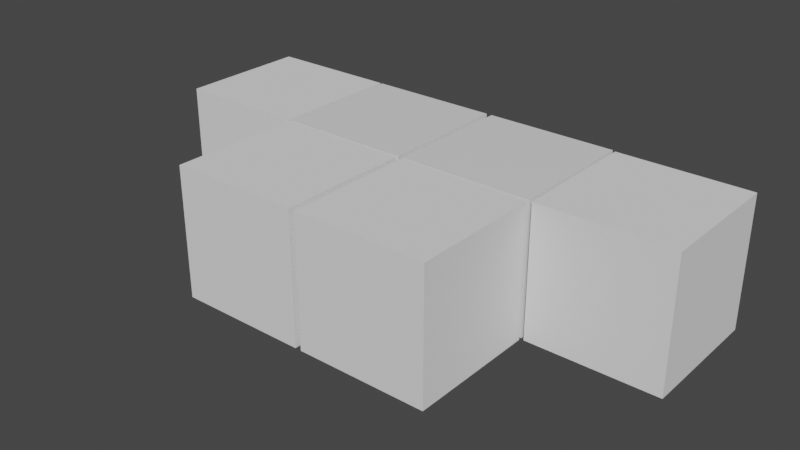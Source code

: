 # Source: Escada_de_3_degraus.blend  (saved by Blender 2.82.7; exported with 4.5.12 LTS)
import bpy
from mathutils import Matrix  # noqa: F401  (used for matrix-valued properties, if any)

bpy.ops.wm.read_factory_settings(use_empty=True)
scene = bpy.context.scene
scene.name = 'Scene'

# ---- collections
col_referencia = bpy.data.collections.new('Referencia'); scene.collection.children.link(col_referencia)
col_objetos = bpy.data.collections.new('Objetos'); scene.collection.children.link(col_objetos)
col_escada = bpy.data.collections.new('Escada'); col_objetos.children.link(col_escada)

# ---- materials (node trees are filled in below, after node groups)
mat_boxreference_014 = bpy.data.materials.new('BoxReference.014')
mat_boxreference_014.use_transparent_shadow = False
mat_boxreference_014.diffuse_color = (0.8, 0.8, 0.8, 0.0)
mat_boxreference_011 = bpy.data.materials.new('BoxReference.011')
mat_boxreference_011.use_transparent_shadow = False
mat_boxreference_011.diffuse_color = (0.8, 0.8, 0.8, 0.0)

# ---- node groups
ng_auto_smooth = bpy.data.node_groups.new('Auto Smooth', 'GeometryNodeTree')
_s = ng_auto_smooth.interface.new_socket(name='Geometry', in_out='OUTPUT', socket_type='NodeSocketGeometry')
_s = ng_auto_smooth.interface.new_socket(name='Geometry', in_out='INPUT', socket_type='NodeSocketGeometry')
_s = ng_auto_smooth.interface.new_socket(name='Angle', in_out='INPUT', socket_type='NodeSocketFloat')
_s.subtype = 'ANGLE'
_s.min_value = 0.0
_s.max_value = 3.142
ng_auto_smooth.is_modifier = True
_N = ng_auto_smooth.nodes; _L = ng_auto_smooth.links
n0 = _N.new('NodeGroupOutput'); n0.name = 'Group Output'; n0.location = (480, -100)
n1 = _N.new('NodeGroupInput'); n1.name = 'Group Input'; n1.location = (-420, -300)
n2 = _N.new('NodeGroupInput'); n2.name = 'Group Input.001'; n2.location = (-60, -100)
n3 = _N.new('GeometryNodeSetShadeSmooth'); n3.name = 'Set Shade Smooth'; n3.location = (120, -100)
n3.domain = 'EDGE'
n4 = _N.new('GeometryNodeSetShadeSmooth'); n4.name = 'Set Shade Smooth.001'; n4.location = (300, -100)
n5 = _N.new('GeometryNodeInputMeshEdgeAngle'); n5.name = 'Edge Angle'; n5.location = (-420, -220)
n6 = _N.new('GeometryNodeInputEdgeSmooth'); n6.name = 'Is Edge Smooth'; n6.location = (-60, -160)
n7 = _N.new('GeometryNodeInputShadeSmooth'); n7.name = 'Is Face Smooth'; n7.location = (-240, -340)
n8 = _N.new('FunctionNodeBooleanMath'); n8.name = 'Boolean Math'; n8.location = (-60, -220)
n9 = _N.new('FunctionNodeCompare'); n9.name = 'Compare'; n9.location = (-240, -180)
n9.operation = 'LESS_EQUAL'
_L.new(n5.outputs[0], n9.inputs[0])
_L.new(n4.outputs[0], n0.inputs[0])
_L.new(n1.outputs[1], n9.inputs[1])
_L.new(n9.outputs[0], n8.inputs[0])
_L.new(n7.outputs[0], n8.inputs[1])
_L.new(n2.outputs[0], n3.inputs[0])
_L.new(n6.outputs[0], n3.inputs[1])
_L.new(n3.outputs[0], n4.inputs[0])
_L.new(n8.outputs[0], n3.inputs[2])
n0.is_active_output = True

# ---- material node trees
mat_boxreference_014.use_nodes = True; mat_boxreference_014.node_tree.nodes.clear()
_N = mat_boxreference_014.node_tree.nodes; _L = mat_boxreference_014.node_tree.links
n0 = _N.new('ShaderNodeOutputMaterial'); n0.name = 'Material Output'; n0.location = (300, 300)
n1 = _N.new('ShaderNodeBsdfPrincipled'); n1.name = 'Principled BSDF'; n1.location = (10, 300)
n1.distribution = 'GGX'
n1.subsurface_method = 'BURLEY'
n1.inputs[3].default_value = 1.45
n1.inputs[27].default_value = (0.0, 0.0, 0.0, 1.0)
n1.inputs[28].default_value = 1.0
_L.new(n1.outputs[0], n0.inputs[0])
n0.is_active_output = True
mat_boxreference_011.use_nodes = True; mat_boxreference_011.node_tree.nodes.clear()
_N = mat_boxreference_011.node_tree.nodes; _L = mat_boxreference_011.node_tree.links
n0 = _N.new('ShaderNodeOutputMaterial'); n0.name = 'Material Output'; n0.location = (300, 300)
n1 = _N.new('ShaderNodeBsdfPrincipled'); n1.name = 'Principled BSDF'; n1.location = (10, 300)
n1.distribution = 'GGX'
n1.subsurface_method = 'BURLEY'
n1.inputs[3].default_value = 1.45
n1.inputs[27].default_value = (0.0, 0.0, 0.0, 1.0)
n1.inputs[28].default_value = 1.0
_L.new(n1.outputs[0], n0.inputs[0])
n0.is_active_output = True

# ---- world
world_world = bpy.data.worlds.new('World'); scene.world = world_world
world_world.use_nodes = True; world_world.node_tree.nodes.clear()
_N = world_world.node_tree.nodes; _L = world_world.node_tree.links
n0 = _N.new('ShaderNodeOutputWorld'); n0.name = 'World Output'; n0.location = (300, 300)
n1 = _N.new('ShaderNodeBackground'); n1.name = 'Background'; n1.location = (10, 300)
n1.inputs[0].default_value = (0.05088, 0.05088, 0.05088, 1.0)
_L.new(n1.outputs[0], n0.inputs[0])
n0.is_active_output = True
world_world.color = (0.05088, 0.05088, 0.05088)
world_world.use_sun_shadow = False
world_world.sun_shadow_jitter_overblur = 0.0

# ---- meshes
me_cube_002 = bpy.data.meshes.new('Cube.002')
me_cube_002.from_pydata([(-5.0, -5.0, 0.4221), (-5.0, -5.0, 10.42), (-5.0, 5.0, 0.4221), (-5.0, 5.0, 10.42), (5.0, -5.0, 0.4221), (5.0, -5.0, 10.42), (5.0, 5.0, 0.4221), (5.0, 5.0, 10.42)], [], [(0, 1, 3, 2), (2, 3, 7, 6), (6, 7, 5, 4), (4, 5, 1, 0), (2, 6, 4, 0), (7, 3, 1, 5)])
_uv = me_cube_002.uv_layers.new(name='UVMap')
_uv.uv.foreach_set('vector', [0.375, 0.0, 0.625, 0.0, 0.625, 0.25, 0.375, 0.25, 0.375, 0.25, 0.625, 0.25, 0.625, 0.5, 0.375, 0.5, 0.375, 0.5, 0.625, 0.5, 0.625, 0.75, 0.375, 0.75, 0.375, 0.75, 0.625, 0.75, 0.625, 1.0, 0.375, 1.0, 0.125, 0.5, 0.375, 0.5, 0.375, 0.75, 0.125, 0.75, 0.625, 0.5, 0.875, 0.5, 0.875, 0.75, 0.625, 0.75])
me_cube_002.materials.append(mat_boxreference_014)
me_cube_002.use_remesh_fix_poles = True
me_cube_002.use_remesh_preserve_attributes = False
me_cube_002.use_mirror_vertex_groups = False
me_cube_002.update()
me_cube_001 = bpy.data.meshes.new('Cube.001')
me_cube_001.from_pydata([(-1.0, 1.0, -1.0), (-1.0, 1.0, 1.0), (1.0, 1.0, -1.0), (1.0, 1.0, 1.0), (-1.0, 0.6, -1.0), (-1.0, 0.2, -1.0), (-1.0, -0.2, -1.0), (-1.0, 0.2, 1.0), (-1.0, 0.6, 1.0), (1.0, -0.2, -1.0), (1.0, 0.2, -1.0), (1.0, 0.6, -1.0), (1.0, 0.6, 1.0), (1.0, 0.2, 1.0), (-1.0, 0.2, 2.894), (-1.0, 0.6, 2.894), (1.0, 0.6, 2.894), (1.0, 0.2, 2.894), (-1.0, -0.2, 4.749), (-1.0, 0.2, 4.749), (1.0, 0.2, 4.749), (1.0, -0.2, 4.749), (-1.0, 0.6, 1.188), (-1.0, 1.0, 1.188), (1.0, 1.0, 1.188), (1.0, 0.6, 1.188), (-1.0, 0.2, 3.082), (-1.0, 0.6, 3.082), (1.0, 0.6, 3.082), (1.0, 0.2, 3.082), (-1.0, -0.2, 4.936), (-1.0, 0.2, 4.936), (1.0, 0.2, 4.936), (1.0, -0.2, 4.936), (-1.0, 0.9997, 1.0), (1.0, 0.9997, 1.0), (-1.0, 0.5997, 2.894), (1.0, 0.5997, 2.894), (-1.0, 0.1997, 4.749), (1.0, 0.1997, 4.749), (-1.0, 0.9997, 1.188), (1.0, 0.9997, 1.188), (-1.0, 0.5997, 3.082), (1.0, 0.5997, 3.082), (-1.0, 0.1997, 4.936), (1.0, 0.1997, 4.936), (-1.004, 0.6, 1.0), (-1.004, 0.9536, 1.0), (1.003, 0.9536, 1.0), (1.003, 0.6, 1.0), (-1.004, 0.2, 2.894), (-1.004, 0.5536, 2.894), (1.003, 0.5536, 2.894), (1.003, 0.2, 2.894), (-1.004, -0.2, 4.749), (-1.004, 0.1536, 4.749), (1.003, 0.1536, 4.749), (1.003, -0.2, 4.749), (-1.004, 0.6, 1.188), (-1.004, 0.9536, 1.188), (1.003, 0.9536, 1.188), (1.003, 0.6, 1.188), (-1.004, 0.2, 3.082), (-1.004, 0.5536, 3.082), (1.003, 0.5536, 3.082), (1.003, 0.2, 3.082), (-1.004, -0.2, 4.936), (-1.004, 0.1536, 4.936), (1.003, 0.1536, 4.936), (1.003, -0.2, 4.936), (1.003, 0.1997, 4.749), (1.003, 0.1997, 4.936), (-1.004, 0.5997, 2.894), (-1.004, 0.5997, 3.082), (1.003, 0.5997, 3.082), (1.003, 0.5997, 2.894), (1.003, 0.9997, 1.0), (1.003, 0.9997, 1.188), (-1.004, 0.9997, 1.188), (-1.004, 0.9997, 1.0), (-1.004, 0.1997, 4.749), (-1.004, 0.1997, 4.936)], [], [(4, 8, 1, 0), (0, 1, 3, 2), (1, 8, 46, 47), (13, 20, 21, 9, 10), (11, 10, 9, 6, 5, 4, 0, 2), (2, 3, 12, 11), (6, 18, 19, 7, 5), (7, 14, 15, 8, 4, 5), (11, 12, 16, 17, 13, 10), (3, 1, 34, 35), (12, 8, 15, 16), (7, 13, 17, 14), (26, 27, 63, 62), (13, 7, 19, 20), (35, 41, 77, 76), (21, 20, 56, 57), (24, 23, 22, 25), (28, 27, 26, 29), (32, 31, 30, 33), (31, 32, 45, 44), (14, 17, 29, 26), (18, 21, 33, 30), (19, 18, 54, 55), (24, 25, 61, 60), (37, 43, 74, 75), (8, 12, 25, 22), (42, 36, 72, 73), (12, 3, 48, 49), (41, 24, 60, 77), (37, 36, 42, 43), (39, 38, 44, 45), (35, 34, 40, 41), (22, 23, 59, 58), (20, 39, 70, 56), (39, 45, 71, 70), (27, 28, 43, 42), (16, 15, 36, 37), (20, 19, 38, 39), (23, 24, 41, 40), (57, 56, 68, 69), (49, 48, 60, 61), (47, 46, 58, 59), (51, 50, 62, 63), (55, 54, 66, 67), (53, 52, 64, 65), (47, 59, 78, 79), (51, 63, 73, 72), (55, 67, 81, 80), (64, 52, 75, 74), (68, 56, 70, 71), (60, 48, 76, 77), (40, 34, 79, 78), (25, 12, 49, 61), (28, 29, 65, 64), (44, 38, 80, 81), (8, 22, 58, 46), (30, 31, 67, 66), (32, 33, 69, 68), (29, 17, 53, 65), (14, 26, 62, 50), (45, 32, 68, 71), (18, 30, 66, 54), (31, 44, 81, 67), (34, 1, 47, 79), (3, 35, 76, 48), (23, 40, 78, 59), (27, 42, 73, 63), (36, 15, 51, 72), (38, 19, 55, 80), (16, 37, 75, 52), (15, 14, 50, 51), (43, 28, 64, 74), (17, 16, 52, 53), (33, 21, 57, 69), (6, 9, 21, 18)])
me_cube_001.polygons.foreach_set('use_smooth', [1, 1, 1, 1, 1, 1, 1, 1, 1, 1, 1, 1, 1, 1, 1, 1, 1, 1, 1, 1, 1, 1, 1, 1, 1, 1, 1, 1, 1, 1, 1, 1, 1, 1, 1, 1, 1, 1, 1, 1, 1, 1, 1, 1, 1, 1, 1, 1, 1, 1, 1, 1, 1, 1, 1, 1, 1, 1, 1, 1, 1, 1, 1, 1, 1, 1, 1, 1, 1, 1, 1, 1, 1, 1, 0])
_uv = me_cube_001.uv_layers.new(name='UVMap')
_uv.uv.foreach_set('vector', [0.375, 0.2, 0.625, 0.2, 0.625, 0.25, 0.375, 0.25, 0.375, 0.25, 0.625, 0.25, 0.625, 0.5, 0.375, 0.5, 0.625, 0.25, 0.625, 0.2, 0.625, 0.2, 0.625, 0.25, 0.625, 0.6, 0.625, 0.6, 0.625, 0.65, 0.375, 0.65, 0.375, 0.6, 0.375, 0.55, 0.375, 0.6, 0.375, 0.65, 0.125, 0.65, 0.125, 0.6, 0.125, 0.55, 0.125, 0.5, 0.375, 0.5, 0.375, 0.5, 0.625, 0.5, 0.625, 0.55, 0.375, 0.55, 0.375, 0.1, 0.625, 0.1, 0.625, 0.15, 0.625, 0.15, 0.375, 0.15, 0.625, 0.15, 0.625, 0.15, 0.625, 0.2, 0.625, 0.2, 0.375, 0.2, 0.375, 0.15, 0.375, 0.55, 0.625, 0.55, 0.625, 0.55, 0.625, 0.6, 0.625, 0.6, 0.375, 0.6, 0.625, 0.5, 0.625, 0.25, 0.625, 0.25, 0.625, 0.5, 0.625, 0.55, 0.875, 0.55, 0.875, 0.55, 0.625, 0.55, 0.875, 0.6, 0.625, 0.6, 0.625, 0.6, 0.875, 0.6, 0.875, 0.6, 0.875, 0.55, 0.875, 0.55, 0.875, 0.6, 0.625, 0.6, 0.875, 0.6, 0.875, 0.6, 0.625, 0.6, 0.625, 0.5, 0.625, 0.5, 0.625, 0.5, 0.625, 0.5, 0.625, 0.65, 0.625, 0.6, 0.625, 0.6, 0.625, 0.65, 0.625, 0.5, 0.875, 0.5, 0.875, 0.55, 0.625, 0.55, 0.625, 0.55, 0.875, 0.55, 0.875, 0.6, 0.625, 0.6, 0.625, 0.6, 0.875, 0.6, 0.875, 0.65, 0.625, 0.65, 0.875, 0.6, 0.625, 0.6, 0.625, 0.6, 0.875, 0.6, 0.875, 0.6, 0.625, 0.6, 0.625, 0.6, 0.875, 0.6, 0.875, 0.65, 0.625, 0.65, 0.625, 0.65, 0.875, 0.65, 0.625, 0.15, 0.625, 0.1, 0.625, 0.1, 0.625, 0.15, 0.625, 0.5, 0.625, 0.55, 0.625, 0.55, 0.625, 0.5, 0.625, 0.55, 0.625, 0.55, 0.625, 0.55, 0.625, 0.55, 0.875, 0.55, 0.625, 0.55, 0.625, 0.55, 0.875, 0.55, 0.875, 0.55, 0.875, 0.55, 0.875, 0.55, 0.875, 0.55, 0.625, 0.55, 0.625, 0.5, 0.625, 0.5, 0.625, 0.55, 0.625, 0.5, 0.625, 0.5, 0.625, 0.5, 0.625, 0.5, 0.625, 0.55, 0.875, 0.55, 0.875, 0.55, 0.625, 0.55, 0.625, 0.6, 0.875, 0.6, 0.875, 0.6, 0.625, 0.6, 0.625, 0.5, 0.625, 0.25, 0.625, 0.25, 0.625, 0.5, 0.875, 0.55, 0.875, 0.5, 0.875, 0.5, 0.875, 0.55, 0.625, 0.6, 0.625, 0.6, 0.625, 0.6, 0.625, 0.6, 0.625, 0.6, 0.625, 0.6, 0.625, 0.6, 0.625, 0.6, 0.875, 0.55, 0.625, 0.55, 0.625, 0.55, 0.875, 0.55, 0.625, 0.55, 0.875, 0.55, 0.875, 0.55, 0.625, 0.55, 0.625, 0.6, 0.875, 0.6, 0.875, 0.6, 0.625, 0.6, 0.875, 0.5, 0.625, 0.5, 0.625, 0.5, 0.875, 0.5, 0.625, 0.65, 0.625, 0.6, 0.625, 0.6, 0.625, 0.65, 0.625, 0.55, 0.625, 0.5, 0.625, 0.5, 0.625, 0.55, 0.625, 0.25, 0.625, 0.2, 0.625, 0.2, 0.625, 0.25, 0.625, 0.2, 0.625, 0.15, 0.625, 0.15, 0.625, 0.2, 0.625, 0.15, 0.625, 0.1, 0.625, 0.1, 0.625, 0.15, 0.625, 0.6, 0.625, 0.55, 0.625, 0.55, 0.625, 0.6, 0.625, 0.25, 0.625, 0.25, 0.625, 0.25, 0.625, 0.25, 0.625, 0.2, 0.625, 0.2, 0.625, 0.2, 0.625, 0.2, 0.625, 0.15, 0.625, 0.15, 0.625, 0.15, 0.625, 0.15, 0.625, 0.55, 0.625, 0.55, 0.625, 0.55, 0.625, 0.55, 0.625, 0.6, 0.625, 0.6, 0.625, 0.6, 0.625, 0.6, 0.625, 0.5, 0.625, 0.5, 0.625, 0.5, 0.625, 0.5, 0.625, 0.25, 0.625, 0.25, 0.625, 0.25, 0.625, 0.25, 0.625, 0.55, 0.625, 0.55, 0.625, 0.55, 0.625, 0.55, 0.625, 0.55, 0.625, 0.6, 0.625, 0.6, 0.625, 0.55, 0.875, 0.6, 0.875, 0.6, 0.875, 0.6, 0.875, 0.6, 0.875, 0.55, 0.875, 0.55, 0.875, 0.55, 0.875, 0.55, 0.875, 0.65, 0.875, 0.6, 0.875, 0.6, 0.875, 0.65, 0.625, 0.6, 0.625, 0.65, 0.625, 0.65, 0.625, 0.6, 0.625, 0.6, 0.625, 0.6, 0.625, 0.6, 0.625, 0.6, 0.875, 0.6, 0.875, 0.6, 0.875, 0.6, 0.875, 0.6, 0.625, 0.6, 0.625, 0.6, 0.625, 0.6, 0.625, 0.6, 0.875, 0.65, 0.875, 0.65, 0.875, 0.65, 0.875, 0.65, 0.875, 0.6, 0.875, 0.6, 0.875, 0.6, 0.875, 0.6, 0.625, 0.25, 0.625, 0.25, 0.625, 0.25, 0.625, 0.25, 0.625, 0.5, 0.625, 0.5, 0.625, 0.5, 0.625, 0.5, 0.875, 0.5, 0.875, 0.5, 0.875, 0.5, 0.875, 0.5, 0.875, 0.55, 0.875, 0.55, 0.875, 0.55, 0.875, 0.55, 0.875, 0.55, 0.875, 0.55, 0.875, 0.55, 0.875, 0.55, 0.875, 0.6, 0.875, 0.6, 0.875, 0.6, 0.875, 0.6, 0.625, 0.55, 0.625, 0.55, 0.625, 0.55, 0.625, 0.55, 0.625, 0.2, 0.625, 0.15, 0.625, 0.15, 0.625, 0.2, 0.625, 0.55, 0.625, 0.55, 0.625, 0.55, 0.625, 0.55, 0.625, 0.6, 0.625, 0.55, 0.625, 0.55, 0.625, 0.6, 0.625, 0.65, 0.625, 0.65, 0.625, 0.65, 0.625, 0.65, 0.0, 0.0, 0.0, 0.0, 0.625, 0.65, 0.875, 0.65])
me_cube_001.use_remesh_fix_poles = True
me_cube_001.use_remesh_preserve_attributes = False
me_cube_001.use_mirror_vertex_groups = False
me_cube_001.update()
me_cube_003 = bpy.data.meshes.new('Cube.003')
me_cube_003.from_pydata([(-5.0, -5.0, 0.4221), (-5.0, -5.0, 10.42), (-5.0, 5.0, 0.4221), (-5.0, 5.0, 10.42), (5.0, -5.0, 0.4221), (5.0, -5.0, 10.42), (5.0, 5.0, 0.4221), (5.0, 5.0, 10.42)], [], [(0, 1, 3, 2), (2, 3, 7, 6), (6, 7, 5, 4), (4, 5, 1, 0), (2, 6, 4, 0), (7, 3, 1, 5)])
_uv = me_cube_003.uv_layers.new(name='UVMap')
_uv.uv.foreach_set('vector', [0.375, 0.0, 0.625, 0.0, 0.625, 0.25, 0.375, 0.25, 0.375, 0.25, 0.625, 0.25, 0.625, 0.5, 0.375, 0.5, 0.375, 0.5, 0.625, 0.5, 0.625, 0.75, 0.375, 0.75, 0.375, 0.75, 0.625, 0.75, 0.625, 1.0, 0.375, 1.0, 0.125, 0.5, 0.375, 0.5, 0.375, 0.75, 0.125, 0.75, 0.625, 0.5, 0.875, 0.5, 0.875, 0.75, 0.625, 0.75])
me_cube_003.use_remesh_fix_poles = True
me_cube_003.use_remesh_preserve_attributes = False
me_cube_003.use_mirror_vertex_groups = False
me_cube_003.update()
me_cube_004 = bpy.data.meshes.new('Cube.004')
me_cube_004.from_pydata([(-5.0, -5.0, 0.4221), (-5.0, -5.0, 10.42), (-5.0, 5.0, 0.4221), (-5.0, 5.0, 10.42), (5.0, -5.0, 0.4221), (5.0, -5.0, 10.42), (5.0, 5.0, 0.4221), (5.0, 5.0, 10.42)], [], [(0, 1, 3, 2), (2, 3, 7, 6), (6, 7, 5, 4), (4, 5, 1, 0), (2, 6, 4, 0), (7, 3, 1, 5)])
_uv = me_cube_004.uv_layers.new(name='UVMap')
_uv.uv.foreach_set('vector', [0.375, 0.0, 0.625, 0.0, 0.625, 0.25, 0.375, 0.25, 0.375, 0.25, 0.625, 0.25, 0.625, 0.5, 0.375, 0.5, 0.375, 0.5, 0.625, 0.5, 0.625, 0.75, 0.375, 0.75, 0.375, 0.75, 0.625, 0.75, 0.625, 1.0, 0.375, 1.0, 0.125, 0.5, 0.375, 0.5, 0.375, 0.75, 0.125, 0.75, 0.625, 0.5, 0.875, 0.5, 0.875, 0.75, 0.625, 0.75])
me_cube_004.use_remesh_fix_poles = True
me_cube_004.use_remesh_preserve_attributes = False
me_cube_004.use_mirror_vertex_groups = False
me_cube_004.update()
me_cube_005 = bpy.data.meshes.new('Cube.005')
me_cube_005.from_pydata([(-5.0, -5.0, 0.4221), (-5.0, -5.0, 10.42), (-5.0, 5.0, 0.4221), (-5.0, 5.0, 10.42), (5.0, -5.0, 0.4221), (5.0, -5.0, 10.42), (5.0, 5.0, 0.4221), (5.0, 5.0, 10.42)], [], [(0, 1, 3, 2), (2, 3, 7, 6), (6, 7, 5, 4), (4, 5, 1, 0), (2, 6, 4, 0), (7, 3, 1, 5)])
_uv = me_cube_005.uv_layers.new(name='UVMap')
_uv.uv.foreach_set('vector', [0.375, 0.0, 0.625, 0.0, 0.625, 0.25, 0.375, 0.25, 0.375, 0.25, 0.625, 0.25, 0.625, 0.5, 0.375, 0.5, 0.375, 0.5, 0.625, 0.5, 0.625, 0.75, 0.375, 0.75, 0.375, 0.75, 0.625, 0.75, 0.625, 1.0, 0.375, 1.0, 0.125, 0.5, 0.375, 0.5, 0.375, 0.75, 0.125, 0.75, 0.625, 0.5, 0.875, 0.5, 0.875, 0.75, 0.625, 0.75])
me_cube_005.use_remesh_fix_poles = True
me_cube_005.use_remesh_preserve_attributes = False
me_cube_005.use_mirror_vertex_groups = False
me_cube_005.update()
me_cube_006 = bpy.data.meshes.new('Cube.006')
me_cube_006.from_pydata([(-5.0, -5.0, 0.4221), (-5.0, -5.0, 10.42), (-5.0, 5.0, 0.4221), (-5.0, 5.0, 10.42), (5.0, -5.0, 0.4221), (5.0, -5.0, 10.42), (5.0, 5.0, 0.4221), (5.0, 5.0, 10.42)], [], [(0, 1, 3, 2), (2, 3, 7, 6), (6, 7, 5, 4), (4, 5, 1, 0), (2, 6, 4, 0), (7, 3, 1, 5)])
_uv = me_cube_006.uv_layers.new(name='UVMap')
_uv.uv.foreach_set('vector', [0.375, 0.0, 0.625, 0.0, 0.625, 0.25, 0.375, 0.25, 0.375, 0.25, 0.625, 0.25, 0.625, 0.5, 0.375, 0.5, 0.375, 0.5, 0.625, 0.5, 0.625, 0.75, 0.375, 0.75, 0.375, 0.75, 0.625, 0.75, 0.625, 1.0, 0.375, 1.0, 0.125, 0.5, 0.375, 0.5, 0.375, 0.75, 0.125, 0.75, 0.625, 0.5, 0.875, 0.5, 0.875, 0.75, 0.625, 0.75])
me_cube_006.use_remesh_fix_poles = True
me_cube_006.use_remesh_preserve_attributes = False
me_cube_006.use_mirror_vertex_groups = False
me_cube_006.update()
me_cube_026 = bpy.data.meshes.new('Cube.026')
me_cube_026.from_pydata([(-5.0, -5.0, 0.4221), (-5.0, -5.0, 10.42), (-5.0, 5.0, 0.4221), (-5.0, 5.0, 10.42), (5.0, -5.0, 0.4221), (5.0, -5.0, 10.42), (5.0, 5.0, 0.4221), (5.0, 5.0, 10.42)], [], [(0, 1, 3, 2), (2, 3, 7, 6), (6, 7, 5, 4), (4, 5, 1, 0), (2, 6, 4, 0), (7, 3, 1, 5)])
_uv = me_cube_026.uv_layers.new(name='UVMap')
_uv.uv.foreach_set('vector', [0.375, 0.0, 0.625, 0.0, 0.625, 0.25, 0.375, 0.25, 0.375, 0.25, 0.625, 0.25, 0.625, 0.5, 0.375, 0.5, 0.375, 0.5, 0.625, 0.5, 0.625, 0.75, 0.375, 0.75, 0.375, 0.75, 0.625, 0.75, 0.625, 1.0, 0.375, 1.0, 0.125, 0.5, 0.375, 0.5, 0.375, 0.75, 0.125, 0.75, 0.625, 0.5, 0.875, 0.5, 0.875, 0.75, 0.625, 0.75])
me_cube_026.materials.append(mat_boxreference_011)
me_cube_026.use_remesh_fix_poles = True
me_cube_026.use_remesh_preserve_attributes = False
me_cube_026.use_mirror_vertex_groups = False
me_cube_026.update()

# ---- objects
ob_1x1x1_001 = bpy.data.objects.new('1x1x1.001', me_cube_002)
ob_escada_001 = bpy.data.objects.new('Escada.001', me_cube_001)
ob_1x1x1_002 = bpy.data.objects.new('1x1x1.002', me_cube_003)
ob_1x1x1_003 = bpy.data.objects.new('1x1x1.003', me_cube_004)
ob_1x1x1_004 = bpy.data.objects.new('1x1x1.004', me_cube_005)
ob_1x1x1_005 = bpy.data.objects.new('1x1x1.005', me_cube_006)
ob_1x1x1_012 = bpy.data.objects.new('1x1x1.012', me_cube_026)

# ---- transforms, parenting, visibility, modifiers, constraints
ob_1x1x1_001.location = (-10.43, 0.0, -0.4)
ob_1x1x1_001.hide_select = True
ob_1x1x1_001.show_wire = True
ob_1x1x1_001.lineart.crease_threshold = 0.0
ob_escada_001.location = (-10.43, -3.297, 1.69)
ob_escada_001.scale = (4.958, 8.253, 1.679)
ob_escada_001.lineart.crease_threshold = 0.0
_m = ob_escada_001.modifiers.new('Auto Smooth', 'NODES')
_m.node_group = ng_auto_smooth
_gi = [s.identifier for s in ng_auto_smooth.interface.items_tree if s.item_type == 'SOCKET' and s.in_out == 'INPUT']
_m[_gi[1]] = 0.5271  # Angle
ob_1x1x1_002.location = (-20.61, 0.0, -0.4)
ob_1x1x1_002.show_wire = True
ob_1x1x1_002.lineart.crease_threshold = 0.0
ob_1x1x1_003.location = (-10.47, -10.25, -0.4)
ob_1x1x1_003.show_wire = True
ob_1x1x1_003.lineart.crease_threshold = 0.0
ob_1x1x1_004.location = (-0.0003777, -10.25, -0.4)
ob_1x1x1_004.show_wire = True
ob_1x1x1_004.lineart.crease_threshold = 0.0
ob_1x1x1_005.location = (10.25, -0.1174, -0.4)
ob_1x1x1_005.show_wire = True
ob_1x1x1_005.lineart.crease_threshold = 0.0
ob_1x1x1_012.location = (0.0, 0.0, -0.4)
ob_1x1x1_012.hide_select = True
ob_1x1x1_012.show_wire = True
ob_1x1x1_012.lineart.crease_threshold = 0.0

# ---- collection membership
scene.collection.objects.link(ob_1x1x1_001)
scene.collection.objects.link(ob_escada_001)
scene.collection.objects.link(ob_1x1x1_002)
scene.collection.objects.link(ob_1x1x1_003)
scene.collection.objects.link(ob_1x1x1_004)
scene.collection.objects.link(ob_1x1x1_005)
col_referencia.objects.link(ob_1x1x1_012)

# ---- scene / render settings (as saved in the file)
scene.frame_start = 1; scene.frame_end = 250; scene.frame_set(0)
scene.render.engine = 'BLENDER_EEVEE_NEXT'
scene.cycles.use_denoising = False
scene.cycles.samples = 128
scene.cycles.sampling_pattern = 'TABULATED_SOBOL'
scene.cycles.use_adaptive_sampling = False
scene.cycles.use_light_tree = False
scene.view_settings.view_transform = 'Filmic'
bpy.context.view_layer.update()

# ---- added for rendering (the .blend has no active camera and no usable light): camera, sun
cam_auto = bpy.data.cameras.new('AutoCamera')
cam_auto.lens = 50.0
cam_auto.sensor_width = 36.0
cam_auto.clip_end = 1000.0
ob_auto_camera = bpy.data.objects.new('AutoCamera', cam_auto)
scene.collection.objects.link(ob_auto_camera)
ob_auto_camera.location = (38.0202, -56.9659, 39.5756)
ob_auto_camera.rotation_euler = (1.09748, -7.21219e-08, 0.694738)
scene.camera = ob_auto_camera
light_auto_sun = bpy.data.lights.new('AutoSun', 'SUN')
light_auto_sun.energy = 3.0
light_auto_sun.angle = 0.0523599
ob_auto_sun = bpy.data.objects.new('AutoSun', light_auto_sun)
scene.collection.objects.link(ob_auto_sun)
ob_auto_sun.rotation_euler = (0.872665, 0.174533, 0.523599)
bpy.context.view_layer.update()
